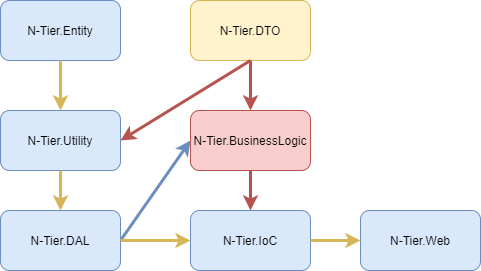

The diagram above was exported from draw.io. Its source (the exported page's mxGraphModel, read from the mxfile embedded in the PNG):
<mxGraphModel dx="1038" dy="547" grid="1" gridSize="10" guides="1" tooltips="1" connect="1" arrows="1" fold="1" page="1" pageScale="1" pageWidth="827" pageHeight="1169" math="0" shadow="0">
  <root>
    <mxCell id="0" />
    <mxCell id="1" parent="0" />
    <mxCell id="VHNoPO5-NSkXfljongcz-1" value="N-Tier.Entity" style="rounded=1;whiteSpace=wrap;html=1;fillColor=#dae8fc;strokeColor=#6c8ebf;" parent="1" vertex="1">
      <mxGeometry x="20" y="20" width="120" height="60" as="geometry" />
    </mxCell>
    <mxCell id="VHNoPO5-NSkXfljongcz-4" value="" style="endArrow=classic;html=1;exitX=1;exitY=0.5;exitDx=0;exitDy=0;entryX=0;entryY=0.5;entryDx=0;entryDy=0;fillColor=#dae8fc;strokeColor=#6c8ebf;strokeWidth=3;" parent="1" source="VHNoPO5-NSkXfljongcz-5" target="VHNoPO5-NSkXfljongcz-7" edge="1">
      <mxGeometry width="50" height="50" relative="1" as="geometry">
        <mxPoint x="300" y="130" as="sourcePoint" />
        <mxPoint x="260" y="70" as="targetPoint" />
      </mxGeometry>
    </mxCell>
    <mxCell id="VHNoPO5-NSkXfljongcz-5" value="N-Tier.DAL" style="rounded=1;whiteSpace=wrap;html=1;fillColor=#dae8fc;strokeColor=#6c8ebf;" parent="1" vertex="1">
      <mxGeometry x="20" y="230" width="120" height="60" as="geometry" />
    </mxCell>
    <mxCell id="VHNoPO5-NSkXfljongcz-6" value="N-Tier.DTO" style="rounded=1;whiteSpace=wrap;html=1;fillColor=#fff2cc;strokeColor=#d6b656;" parent="1" vertex="1">
      <mxGeometry x="210" y="20" width="120" height="60" as="geometry" />
    </mxCell>
    <mxCell id="VHNoPO5-NSkXfljongcz-7" value="N-Tier.BusinessLogic" style="rounded=1;whiteSpace=wrap;html=1;fillColor=#f8cecc;strokeColor=#b85450;" parent="1" vertex="1">
      <mxGeometry x="210" y="130" width="120" height="60" as="geometry" />
    </mxCell>
    <mxCell id="VHNoPO5-NSkXfljongcz-8" value="N-Tier.IoC" style="rounded=1;whiteSpace=wrap;html=1;fillColor=#dae8fc;strokeColor=#6c8ebf;" parent="1" vertex="1">
      <mxGeometry x="210" y="230" width="120" height="60" as="geometry" />
    </mxCell>
    <mxCell id="VHNoPO5-NSkXfljongcz-9" value="N-Tier.Utility" style="rounded=1;whiteSpace=wrap;html=1;fillColor=#dae8fc;strokeColor=#6c8ebf;" parent="1" vertex="1">
      <mxGeometry x="20" y="130" width="120" height="60" as="geometry" />
    </mxCell>
    <mxCell id="VHNoPO5-NSkXfljongcz-10" value="N-Tier.Web" style="rounded=1;whiteSpace=wrap;html=1;fillColor=#dae8fc;strokeColor=#6c8ebf;" parent="1" vertex="1">
      <mxGeometry x="380" y="230" width="120" height="60" as="geometry" />
    </mxCell>
    <mxCell id="VHNoPO5-NSkXfljongcz-11" value="" style="endArrow=classic;html=1;exitX=0.5;exitY=1;exitDx=0;exitDy=0;entryX=0.5;entryY=0;entryDx=0;entryDy=0;fillColor=#f8cecc;strokeColor=#b85450;strokeWidth=3;" parent="1" source="VHNoPO5-NSkXfljongcz-6" target="VHNoPO5-NSkXfljongcz-7" edge="1">
      <mxGeometry width="50" height="50" relative="1" as="geometry">
        <mxPoint x="116" y="160" as="sourcePoint" />
        <mxPoint x="286" y="50" as="targetPoint" />
      </mxGeometry>
    </mxCell>
    <mxCell id="VHNoPO5-NSkXfljongcz-13" value="" style="endArrow=classic;html=1;exitX=0.5;exitY=1;exitDx=0;exitDy=0;fillColor=#fff2cc;strokeColor=#d6b656;strokeWidth=3;" parent="1" source="VHNoPO5-NSkXfljongcz-1" edge="1">
      <mxGeometry width="50" height="50" relative="1" as="geometry">
        <mxPoint x="70" y="80" as="sourcePoint" />
        <mxPoint x="80" y="130" as="targetPoint" />
      </mxGeometry>
    </mxCell>
    <mxCell id="VHNoPO5-NSkXfljongcz-14" value="" style="endArrow=classic;html=1;entryX=0.5;entryY=0;entryDx=0;entryDy=0;fillColor=#fff2cc;strokeColor=#d6b656;strokeWidth=3;" parent="1" source="VHNoPO5-NSkXfljongcz-9" target="VHNoPO5-NSkXfljongcz-5" edge="1">
      <mxGeometry width="50" height="50" relative="1" as="geometry">
        <mxPoint x="110" y="110" as="sourcePoint" />
        <mxPoint x="110" y="130" as="targetPoint" />
      </mxGeometry>
    </mxCell>
    <mxCell id="VHNoPO5-NSkXfljongcz-15" value="" style="endArrow=classic;html=1;exitX=1;exitY=0.5;exitDx=0;exitDy=0;entryX=0;entryY=0.5;entryDx=0;entryDy=0;fillColor=#fff2cc;strokeColor=#d6b656;strokeWidth=3;" parent="1" source="VHNoPO5-NSkXfljongcz-5" target="VHNoPO5-NSkXfljongcz-8" edge="1">
      <mxGeometry width="50" height="50" relative="1" as="geometry">
        <mxPoint x="170" y="160" as="sourcePoint" />
        <mxPoint x="290" y="90" as="targetPoint" />
        <Array as="points" />
      </mxGeometry>
    </mxCell>
    <mxCell id="VHNoPO5-NSkXfljongcz-17" value="" style="endArrow=classic;html=1;exitX=0.5;exitY=1;exitDx=0;exitDy=0;entryX=0.5;entryY=0;entryDx=0;entryDy=0;fillColor=#f8cecc;strokeColor=#b85450;strokeWidth=3;" parent="1" source="VHNoPO5-NSkXfljongcz-7" target="VHNoPO5-NSkXfljongcz-8" edge="1">
      <mxGeometry width="50" height="50" relative="1" as="geometry">
        <mxPoint x="136" y="180" as="sourcePoint" />
        <mxPoint x="256" y="110" as="targetPoint" />
      </mxGeometry>
    </mxCell>
    <mxCell id="VHNoPO5-NSkXfljongcz-22" value="" style="endArrow=classic;html=1;exitX=1;exitY=0.5;exitDx=0;exitDy=0;fillColor=#fff2cc;strokeColor=#d6b656;strokeWidth=3;" parent="1" source="VHNoPO5-NSkXfljongcz-8" edge="1">
      <mxGeometry width="50" height="50" relative="1" as="geometry">
        <mxPoint x="430" y="150" as="sourcePoint" />
        <mxPoint x="380" y="260" as="targetPoint" />
      </mxGeometry>
    </mxCell>
    <mxCell id="B1x_sCYDOMid1GBU_EYL-1" value="" style="endArrow=classic;html=1;exitX=0.5;exitY=1;exitDx=0;exitDy=0;fillColor=#f8cecc;strokeColor=#b85450;strokeWidth=3;entryX=1;entryY=0.5;entryDx=0;entryDy=0;" edge="1" parent="1" source="VHNoPO5-NSkXfljongcz-6" target="VHNoPO5-NSkXfljongcz-9">
      <mxGeometry width="50" height="50" relative="1" as="geometry">
        <mxPoint x="280" y="90" as="sourcePoint" />
        <mxPoint x="80" y="130" as="targetPoint" />
      </mxGeometry>
    </mxCell>
  </root>
</mxGraphModel>